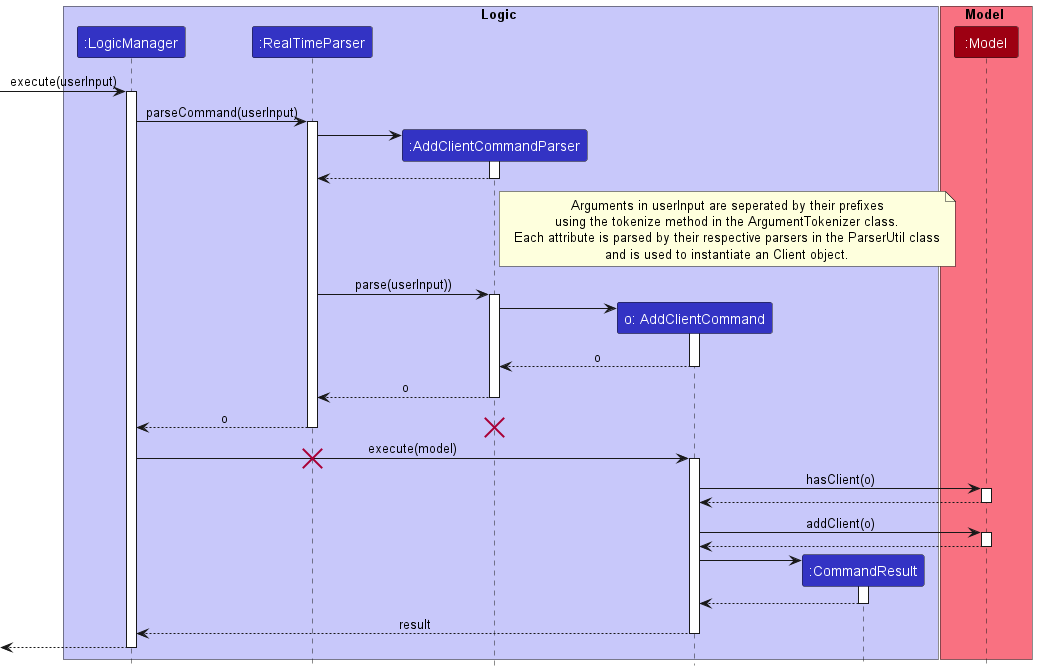

The diagram above was rendered by PlantUML. Its source (embedded in the PNG):
@startuml
!include style.puml


box Logic LOGIC_COLOR_T1
participant ":LogicManager" as LogicManager LOGIC_COLOR
participant ":RealTimeParser" as RealTimeParser LOGIC_COLOR
participant ":AddClientCommandParser" as AddClientCommandParser LOGIC_COLOR
participant "o: AddClientCommand" as AddClientCommand LOGIC_COLOR
participant ":CommandResult" as CommandResult LOGIC_COLOR
end box

box Model MODEL_COLOR_T1
participant ":Model" as Model MODEL_COLOR
end box

-> LogicManager : execute(userInput)
activate LogicManager

LogicManager -> RealTimeParser : parseCommand(userInput)
activate RealTimeParser

create AddClientCommandParser
RealTimeParser -> AddClientCommandParser
activate AddClientCommandParser

AddClientCommandParser --> RealTimeParser
deactivate AddClientCommandParser

note right of AddClientCommandParser
Arguments in userInput are seperated by their prefixes
using the tokenize method in the ArgumentTokenizer class.
Each attribute is parsed by their respective parsers in the ParserUtil class
and is used to instantiate an Client object.
end note

RealTimeParser -> AddClientCommandParser : parse(userInput))
activate AddClientCommandParser


create AddClientCommand
AddClientCommandParser -> AddClientCommand
activate AddClientCommand
return o
return o
return o
destroy AddClientCommandParser


LogicManager -> AddClientCommand : execute(model)
destroy RealTimeParser
activate AddClientCommand


AddClientCommand -> Model : hasClient(o)
activate Model

Model --> AddClientCommand
deactivate Model

AddClientCommand -> Model : addClient(o)
activate Model

Model --> AddClientCommand
deactivate Model

create CommandResult
AddClientCommand -> CommandResult
activate CommandResult

CommandResult --> AddClientCommand
deactivate CommandResult

AddClientCommand --> LogicManager : result
deactivate AddClientCommand

<--LogicManager
deactivate LogicManager

@enduml